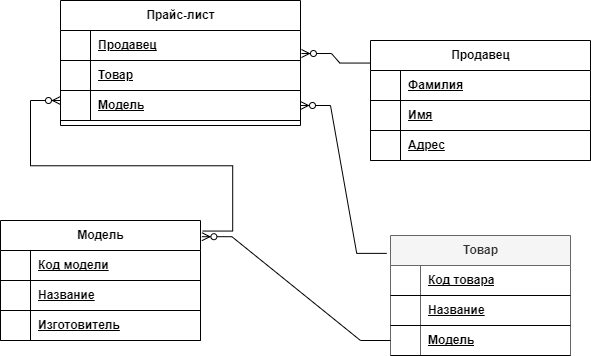

The diagram above was exported from draw.io. Its source (the exported page's mxGraphModel, read from the mxfile embedded in the PNG):
<mxGraphModel dx="1236" dy="525" grid="1" gridSize="10" guides="1" tooltips="1" connect="1" arrows="1" fold="1" page="1" pageScale="1" pageWidth="827" pageHeight="1169" math="0" shadow="0">
  <root>
    <mxCell id="0" />
    <mxCell id="1" parent="0" />
    <mxCell id="VN0VUJJOcpdTgFjsuYnM-11" value="Товар" style="shape=table;startSize=30;container=1;collapsible=1;childLayout=tableLayout;fixedRows=1;rowLines=0;fontStyle=1;align=center;resizeLast=1;html=1;fillColor=#f5f5f5;fontColor=#333333;strokeColor=#666666;" parent="1" vertex="1">
      <mxGeometry x="490" y="505" width="180" height="120" as="geometry" />
    </mxCell>
    <mxCell id="VN0VUJJOcpdTgFjsuYnM-12" value="" style="shape=tableRow;horizontal=0;startSize=0;swimlaneHead=0;swimlaneBody=0;fillColor=none;collapsible=0;dropTarget=0;points=[[0,0.5],[1,0.5]];portConstraint=eastwest;top=0;left=0;right=0;bottom=1;" parent="VN0VUJJOcpdTgFjsuYnM-11" vertex="1">
      <mxGeometry y="30" width="180" height="30" as="geometry" />
    </mxCell>
    <mxCell id="VN0VUJJOcpdTgFjsuYnM-13" value="" style="shape=partialRectangle;connectable=0;fillColor=none;top=0;left=0;bottom=0;right=0;fontStyle=1;overflow=hidden;whiteSpace=wrap;html=1;" parent="VN0VUJJOcpdTgFjsuYnM-12" vertex="1">
      <mxGeometry width="30" height="30" as="geometry">
        <mxRectangle width="30" height="30" as="alternateBounds" />
      </mxGeometry>
    </mxCell>
    <mxCell id="VN0VUJJOcpdTgFjsuYnM-14" value="Код товара" style="shape=partialRectangle;connectable=0;fillColor=none;top=0;left=0;bottom=0;right=0;align=left;spacingLeft=6;fontStyle=5;overflow=hidden;whiteSpace=wrap;html=1;" parent="VN0VUJJOcpdTgFjsuYnM-12" vertex="1">
      <mxGeometry x="30" width="150" height="30" as="geometry">
        <mxRectangle width="150" height="30" as="alternateBounds" />
      </mxGeometry>
    </mxCell>
    <mxCell id="eNB07OYW60TOOH_8sN7m-47" value="" style="shape=tableRow;horizontal=0;startSize=0;swimlaneHead=0;swimlaneBody=0;fillColor=none;collapsible=0;dropTarget=0;points=[[0,0.5],[1,0.5]];portConstraint=eastwest;top=0;left=0;right=0;bottom=1;" vertex="1" parent="VN0VUJJOcpdTgFjsuYnM-11">
      <mxGeometry y="60" width="180" height="30" as="geometry" />
    </mxCell>
    <mxCell id="eNB07OYW60TOOH_8sN7m-48" value="" style="shape=partialRectangle;connectable=0;fillColor=none;top=0;left=0;bottom=0;right=0;fontStyle=1;overflow=hidden;whiteSpace=wrap;html=1;" vertex="1" parent="eNB07OYW60TOOH_8sN7m-47">
      <mxGeometry width="30" height="30" as="geometry">
        <mxRectangle width="30" height="30" as="alternateBounds" />
      </mxGeometry>
    </mxCell>
    <mxCell id="eNB07OYW60TOOH_8sN7m-49" value="Название" style="shape=partialRectangle;connectable=0;fillColor=none;top=0;left=0;bottom=0;right=0;align=left;spacingLeft=6;fontStyle=5;overflow=hidden;whiteSpace=wrap;html=1;" vertex="1" parent="eNB07OYW60TOOH_8sN7m-47">
      <mxGeometry x="30" width="150" height="30" as="geometry">
        <mxRectangle width="150" height="30" as="alternateBounds" />
      </mxGeometry>
    </mxCell>
    <mxCell id="eNB07OYW60TOOH_8sN7m-60" value="" style="shape=tableRow;horizontal=0;startSize=0;swimlaneHead=0;swimlaneBody=0;fillColor=none;collapsible=0;dropTarget=0;points=[[0,0.5],[1,0.5]];portConstraint=eastwest;top=0;left=0;right=0;bottom=1;" vertex="1" parent="VN0VUJJOcpdTgFjsuYnM-11">
      <mxGeometry y="90" width="180" height="30" as="geometry" />
    </mxCell>
    <mxCell id="eNB07OYW60TOOH_8sN7m-61" value="" style="shape=partialRectangle;connectable=0;fillColor=none;top=0;left=0;bottom=0;right=0;fontStyle=1;overflow=hidden;whiteSpace=wrap;html=1;" vertex="1" parent="eNB07OYW60TOOH_8sN7m-60">
      <mxGeometry width="30" height="30" as="geometry">
        <mxRectangle width="30" height="30" as="alternateBounds" />
      </mxGeometry>
    </mxCell>
    <mxCell id="eNB07OYW60TOOH_8sN7m-62" value="Модель" style="shape=partialRectangle;connectable=0;fillColor=none;top=0;left=0;bottom=0;right=0;align=left;spacingLeft=6;fontStyle=5;overflow=hidden;whiteSpace=wrap;html=1;" vertex="1" parent="eNB07OYW60TOOH_8sN7m-60">
      <mxGeometry x="30" width="150" height="30" as="geometry">
        <mxRectangle width="150" height="30" as="alternateBounds" />
      </mxGeometry>
    </mxCell>
    <mxCell id="VN0VUJJOcpdTgFjsuYnM-24" value="Модель" style="shape=table;startSize=30;container=1;collapsible=1;childLayout=tableLayout;fixedRows=1;rowLines=0;fontStyle=1;align=center;resizeLast=1;html=1;" parent="1" vertex="1">
      <mxGeometry x="100" y="490" width="200" height="120" as="geometry" />
    </mxCell>
    <mxCell id="VN0VUJJOcpdTgFjsuYnM-25" value="" style="shape=tableRow;horizontal=0;startSize=0;swimlaneHead=0;swimlaneBody=0;fillColor=none;collapsible=0;dropTarget=0;points=[[0,0.5],[1,0.5]];portConstraint=eastwest;top=0;left=0;right=0;bottom=1;" parent="VN0VUJJOcpdTgFjsuYnM-24" vertex="1">
      <mxGeometry y="30" width="200" height="30" as="geometry" />
    </mxCell>
    <mxCell id="VN0VUJJOcpdTgFjsuYnM-26" value="" style="shape=partialRectangle;connectable=0;fillColor=none;top=0;left=0;bottom=0;right=0;fontStyle=1;overflow=hidden;whiteSpace=wrap;html=1;" parent="VN0VUJJOcpdTgFjsuYnM-25" vertex="1">
      <mxGeometry width="30" height="30" as="geometry">
        <mxRectangle width="30" height="30" as="alternateBounds" />
      </mxGeometry>
    </mxCell>
    <mxCell id="VN0VUJJOcpdTgFjsuYnM-27" value="Код модели" style="shape=partialRectangle;connectable=0;fillColor=none;top=0;left=0;bottom=0;right=0;align=left;spacingLeft=6;fontStyle=5;overflow=hidden;whiteSpace=wrap;html=1;" parent="VN0VUJJOcpdTgFjsuYnM-25" vertex="1">
      <mxGeometry x="30" width="170" height="30" as="geometry">
        <mxRectangle width="170" height="30" as="alternateBounds" />
      </mxGeometry>
    </mxCell>
    <mxCell id="eNB07OYW60TOOH_8sN7m-53" value="" style="shape=tableRow;horizontal=0;startSize=0;swimlaneHead=0;swimlaneBody=0;fillColor=none;collapsible=0;dropTarget=0;points=[[0,0.5],[1,0.5]];portConstraint=eastwest;top=0;left=0;right=0;bottom=1;" vertex="1" parent="VN0VUJJOcpdTgFjsuYnM-24">
      <mxGeometry y="60" width="200" height="30" as="geometry" />
    </mxCell>
    <mxCell id="eNB07OYW60TOOH_8sN7m-54" value="" style="shape=partialRectangle;connectable=0;fillColor=none;top=0;left=0;bottom=0;right=0;fontStyle=1;overflow=hidden;whiteSpace=wrap;html=1;" vertex="1" parent="eNB07OYW60TOOH_8sN7m-53">
      <mxGeometry width="30" height="30" as="geometry">
        <mxRectangle width="30" height="30" as="alternateBounds" />
      </mxGeometry>
    </mxCell>
    <mxCell id="eNB07OYW60TOOH_8sN7m-55" value="Название" style="shape=partialRectangle;connectable=0;fillColor=none;top=0;left=0;bottom=0;right=0;align=left;spacingLeft=6;fontStyle=5;overflow=hidden;whiteSpace=wrap;html=1;" vertex="1" parent="eNB07OYW60TOOH_8sN7m-53">
      <mxGeometry x="30" width="170" height="30" as="geometry">
        <mxRectangle width="170" height="30" as="alternateBounds" />
      </mxGeometry>
    </mxCell>
    <mxCell id="eNB07OYW60TOOH_8sN7m-56" value="" style="shape=tableRow;horizontal=0;startSize=0;swimlaneHead=0;swimlaneBody=0;fillColor=none;collapsible=0;dropTarget=0;points=[[0,0.5],[1,0.5]];portConstraint=eastwest;top=0;left=0;right=0;bottom=1;" vertex="1" parent="VN0VUJJOcpdTgFjsuYnM-24">
      <mxGeometry y="90" width="200" height="30" as="geometry" />
    </mxCell>
    <mxCell id="eNB07OYW60TOOH_8sN7m-57" value="" style="shape=partialRectangle;connectable=0;fillColor=none;top=0;left=0;bottom=0;right=0;fontStyle=1;overflow=hidden;whiteSpace=wrap;html=1;" vertex="1" parent="eNB07OYW60TOOH_8sN7m-56">
      <mxGeometry width="30" height="30" as="geometry">
        <mxRectangle width="30" height="30" as="alternateBounds" />
      </mxGeometry>
    </mxCell>
    <mxCell id="eNB07OYW60TOOH_8sN7m-58" value="Изготовитель" style="shape=partialRectangle;connectable=0;fillColor=none;top=0;left=0;bottom=0;right=0;align=left;spacingLeft=6;fontStyle=5;overflow=hidden;whiteSpace=wrap;html=1;" vertex="1" parent="eNB07OYW60TOOH_8sN7m-56">
      <mxGeometry x="30" width="170" height="30" as="geometry">
        <mxRectangle width="170" height="30" as="alternateBounds" />
      </mxGeometry>
    </mxCell>
    <mxCell id="VN0VUJJOcpdTgFjsuYnM-37" value="Продавец" style="shape=table;startSize=30;container=1;collapsible=1;childLayout=tableLayout;fixedRows=1;rowLines=0;fontStyle=1;align=center;resizeLast=1;html=1;" parent="1" vertex="1">
      <mxGeometry x="470" y="310" width="220" height="120" as="geometry" />
    </mxCell>
    <mxCell id="VN0VUJJOcpdTgFjsuYnM-38" value="" style="shape=tableRow;horizontal=0;startSize=0;swimlaneHead=0;swimlaneBody=0;fillColor=none;collapsible=0;dropTarget=0;points=[[0,0.5],[1,0.5]];portConstraint=eastwest;top=0;left=0;right=0;bottom=1;" parent="VN0VUJJOcpdTgFjsuYnM-37" vertex="1">
      <mxGeometry y="30" width="220" height="30" as="geometry" />
    </mxCell>
    <mxCell id="VN0VUJJOcpdTgFjsuYnM-39" value="" style="shape=partialRectangle;connectable=0;fillColor=none;top=0;left=0;bottom=0;right=0;fontStyle=1;overflow=hidden;whiteSpace=wrap;html=1;" parent="VN0VUJJOcpdTgFjsuYnM-38" vertex="1">
      <mxGeometry width="30" height="30" as="geometry">
        <mxRectangle width="30" height="30" as="alternateBounds" />
      </mxGeometry>
    </mxCell>
    <mxCell id="VN0VUJJOcpdTgFjsuYnM-40" value="Фамилия" style="shape=partialRectangle;connectable=0;fillColor=none;top=0;left=0;bottom=0;right=0;align=left;spacingLeft=6;fontStyle=5;overflow=hidden;whiteSpace=wrap;html=1;" parent="VN0VUJJOcpdTgFjsuYnM-38" vertex="1">
      <mxGeometry x="30" width="190" height="30" as="geometry">
        <mxRectangle width="190" height="30" as="alternateBounds" />
      </mxGeometry>
    </mxCell>
    <mxCell id="eNB07OYW60TOOH_8sN7m-40" value="" style="shape=tableRow;horizontal=0;startSize=0;swimlaneHead=0;swimlaneBody=0;fillColor=none;collapsible=0;dropTarget=0;points=[[0,0.5],[1,0.5]];portConstraint=eastwest;top=0;left=0;right=0;bottom=1;" vertex="1" parent="VN0VUJJOcpdTgFjsuYnM-37">
      <mxGeometry y="60" width="220" height="30" as="geometry" />
    </mxCell>
    <mxCell id="eNB07OYW60TOOH_8sN7m-41" value="" style="shape=partialRectangle;connectable=0;fillColor=none;top=0;left=0;bottom=0;right=0;fontStyle=1;overflow=hidden;whiteSpace=wrap;html=1;" vertex="1" parent="eNB07OYW60TOOH_8sN7m-40">
      <mxGeometry width="30" height="30" as="geometry">
        <mxRectangle width="30" height="30" as="alternateBounds" />
      </mxGeometry>
    </mxCell>
    <mxCell id="eNB07OYW60TOOH_8sN7m-42" value="Имя" style="shape=partialRectangle;connectable=0;fillColor=none;top=0;left=0;bottom=0;right=0;align=left;spacingLeft=6;fontStyle=5;overflow=hidden;whiteSpace=wrap;html=1;" vertex="1" parent="eNB07OYW60TOOH_8sN7m-40">
      <mxGeometry x="30" width="190" height="30" as="geometry">
        <mxRectangle width="190" height="30" as="alternateBounds" />
      </mxGeometry>
    </mxCell>
    <mxCell id="eNB07OYW60TOOH_8sN7m-43" value="" style="shape=tableRow;horizontal=0;startSize=0;swimlaneHead=0;swimlaneBody=0;fillColor=none;collapsible=0;dropTarget=0;points=[[0,0.5],[1,0.5]];portConstraint=eastwest;top=0;left=0;right=0;bottom=1;" vertex="1" parent="VN0VUJJOcpdTgFjsuYnM-37">
      <mxGeometry y="90" width="220" height="30" as="geometry" />
    </mxCell>
    <mxCell id="eNB07OYW60TOOH_8sN7m-44" value="" style="shape=partialRectangle;connectable=0;fillColor=none;top=0;left=0;bottom=0;right=0;fontStyle=1;overflow=hidden;whiteSpace=wrap;html=1;" vertex="1" parent="eNB07OYW60TOOH_8sN7m-43">
      <mxGeometry width="30" height="30" as="geometry">
        <mxRectangle width="30" height="30" as="alternateBounds" />
      </mxGeometry>
    </mxCell>
    <mxCell id="eNB07OYW60TOOH_8sN7m-45" value="Адрес" style="shape=partialRectangle;connectable=0;fillColor=none;top=0;left=0;bottom=0;right=0;align=left;spacingLeft=6;fontStyle=5;overflow=hidden;whiteSpace=wrap;html=1;" vertex="1" parent="eNB07OYW60TOOH_8sN7m-43">
      <mxGeometry x="30" width="190" height="30" as="geometry">
        <mxRectangle width="190" height="30" as="alternateBounds" />
      </mxGeometry>
    </mxCell>
    <mxCell id="VN0VUJJOcpdTgFjsuYnM-51" value="Прайс-лист" style="shape=table;startSize=30;container=1;collapsible=1;childLayout=tableLayout;fixedRows=1;rowLines=0;fontStyle=1;align=center;resizeLast=1;html=1;" parent="1" vertex="1">
      <mxGeometry x="160" y="270" width="240" height="125" as="geometry" />
    </mxCell>
    <mxCell id="eNB07OYW60TOOH_8sN7m-8" value="" style="shape=tableRow;horizontal=0;startSize=0;swimlaneHead=0;swimlaneBody=0;fillColor=none;collapsible=0;dropTarget=0;points=[[0,0.5],[1,0.5]];portConstraint=eastwest;top=0;left=0;right=0;bottom=1;" vertex="1" parent="VN0VUJJOcpdTgFjsuYnM-51">
      <mxGeometry y="30" width="240" height="30" as="geometry" />
    </mxCell>
    <mxCell id="eNB07OYW60TOOH_8sN7m-9" value="" style="shape=partialRectangle;connectable=0;fillColor=none;top=0;left=0;bottom=0;right=0;fontStyle=1;overflow=hidden;whiteSpace=wrap;html=1;" vertex="1" parent="eNB07OYW60TOOH_8sN7m-8">
      <mxGeometry width="30" height="30" as="geometry">
        <mxRectangle width="30" height="30" as="alternateBounds" />
      </mxGeometry>
    </mxCell>
    <mxCell id="eNB07OYW60TOOH_8sN7m-10" value="Продавец" style="shape=partialRectangle;connectable=0;fillColor=none;top=0;left=0;bottom=0;right=0;align=left;spacingLeft=6;fontStyle=5;overflow=hidden;whiteSpace=wrap;html=1;" vertex="1" parent="eNB07OYW60TOOH_8sN7m-8">
      <mxGeometry x="30" width="210" height="30" as="geometry">
        <mxRectangle width="210" height="30" as="alternateBounds" />
      </mxGeometry>
    </mxCell>
    <mxCell id="eNB07OYW60TOOH_8sN7m-21" value="" style="shape=tableRow;horizontal=0;startSize=0;swimlaneHead=0;swimlaneBody=0;fillColor=none;collapsible=0;dropTarget=0;points=[[0,0.5],[1,0.5]];portConstraint=eastwest;top=0;left=0;right=0;bottom=1;" vertex="1" parent="VN0VUJJOcpdTgFjsuYnM-51">
      <mxGeometry y="60" width="240" height="30" as="geometry" />
    </mxCell>
    <mxCell id="eNB07OYW60TOOH_8sN7m-22" value="" style="shape=partialRectangle;connectable=0;fillColor=none;top=0;left=0;bottom=0;right=0;fontStyle=1;overflow=hidden;whiteSpace=wrap;html=1;" vertex="1" parent="eNB07OYW60TOOH_8sN7m-21">
      <mxGeometry width="30" height="30" as="geometry">
        <mxRectangle width="30" height="30" as="alternateBounds" />
      </mxGeometry>
    </mxCell>
    <mxCell id="eNB07OYW60TOOH_8sN7m-23" value="Товар" style="shape=partialRectangle;connectable=0;fillColor=none;top=0;left=0;bottom=0;right=0;align=left;spacingLeft=6;fontStyle=5;overflow=hidden;whiteSpace=wrap;html=1;" vertex="1" parent="eNB07OYW60TOOH_8sN7m-21">
      <mxGeometry x="30" width="210" height="30" as="geometry">
        <mxRectangle width="210" height="30" as="alternateBounds" />
      </mxGeometry>
    </mxCell>
    <mxCell id="eNB07OYW60TOOH_8sN7m-37" value="" style="shape=tableRow;horizontal=0;startSize=0;swimlaneHead=0;swimlaneBody=0;fillColor=none;collapsible=0;dropTarget=0;points=[[0,0.5],[1,0.5]];portConstraint=eastwest;top=0;left=0;right=0;bottom=1;" vertex="1" parent="VN0VUJJOcpdTgFjsuYnM-51">
      <mxGeometry y="90" width="240" height="30" as="geometry" />
    </mxCell>
    <mxCell id="eNB07OYW60TOOH_8sN7m-38" value="" style="shape=partialRectangle;connectable=0;fillColor=none;top=0;left=0;bottom=0;right=0;fontStyle=1;overflow=hidden;whiteSpace=wrap;html=1;" vertex="1" parent="eNB07OYW60TOOH_8sN7m-37">
      <mxGeometry width="30" height="30" as="geometry">
        <mxRectangle width="30" height="30" as="alternateBounds" />
      </mxGeometry>
    </mxCell>
    <mxCell id="eNB07OYW60TOOH_8sN7m-39" value="Модель" style="shape=partialRectangle;connectable=0;fillColor=none;top=0;left=0;bottom=0;right=0;align=left;spacingLeft=6;fontStyle=5;overflow=hidden;whiteSpace=wrap;html=1;" vertex="1" parent="eNB07OYW60TOOH_8sN7m-37">
      <mxGeometry x="30" width="210" height="30" as="geometry">
        <mxRectangle width="210" height="30" as="alternateBounds" />
      </mxGeometry>
    </mxCell>
    <mxCell id="VN0VUJJOcpdTgFjsuYnM-64" value="" style="edgeStyle=entityRelationEdgeStyle;fontSize=12;html=1;endArrow=ERzeroToMany;endFill=1;rounded=0;exitX=-0.021;exitY=0.149;exitDx=0;exitDy=0;entryX=1;entryY=0.5;entryDx=0;entryDy=0;exitPerimeter=0;" parent="1" source="VN0VUJJOcpdTgFjsuYnM-11" target="eNB07OYW60TOOH_8sN7m-37" edge="1">
      <mxGeometry width="100" height="100" relative="1" as="geometry">
        <mxPoint x="366.5" y="500" as="sourcePoint" />
        <mxPoint x="460.5" y="705" as="targetPoint" />
      </mxGeometry>
    </mxCell>
    <mxCell id="VN0VUJJOcpdTgFjsuYnM-65" value="" style="edgeStyle=entityRelationEdgeStyle;fontSize=12;html=1;endArrow=ERzeroToMany;endFill=1;rounded=0;entryX=1.004;entryY=0.767;entryDx=0;entryDy=0;exitX=-0.003;exitY=0.188;exitDx=0;exitDy=0;exitPerimeter=0;entryPerimeter=0;" parent="1" source="VN0VUJJOcpdTgFjsuYnM-37" target="eNB07OYW60TOOH_8sN7m-8" edge="1">
      <mxGeometry width="100" height="100" relative="1" as="geometry">
        <mxPoint x="508.46000000000004" y="407.61" as="sourcePoint" />
        <mxPoint x="430" y="320" as="targetPoint" />
      </mxGeometry>
    </mxCell>
    <mxCell id="eNB07OYW60TOOH_8sN7m-59" value="" style="edgeStyle=entityRelationEdgeStyle;fontSize=12;html=1;endArrow=ERzeroToMany;endFill=1;rounded=0;exitX=0;exitY=0.5;exitDx=0;exitDy=0;entryX=1.007;entryY=0.135;entryDx=0;entryDy=0;entryPerimeter=0;" edge="1" parent="1" source="eNB07OYW60TOOH_8sN7m-60" target="VN0VUJJOcpdTgFjsuYnM-24">
      <mxGeometry width="100" height="100" relative="1" as="geometry">
        <mxPoint x="581" y="562.5" as="sourcePoint" />
        <mxPoint x="350" y="507.76" as="targetPoint" />
        <Array as="points">
          <mxPoint x="461" y="520" />
          <mxPoint x="401" y="570" />
          <mxPoint x="381" y="496" />
        </Array>
      </mxGeometry>
    </mxCell>
    <mxCell id="eNB07OYW60TOOH_8sN7m-63" value="" style="edgeStyle=entityRelationEdgeStyle;fontSize=12;html=1;endArrow=ERzeroToMany;endFill=1;rounded=0;exitX=1.011;exitY=0.088;exitDx=0;exitDy=0;entryX=1.007;entryY=0.135;entryDx=0;entryDy=0;entryPerimeter=0;exitPerimeter=0;" edge="1" parent="1" source="VN0VUJJOcpdTgFjsuYnM-24">
      <mxGeometry width="100" height="100" relative="1" as="geometry">
        <mxPoint x="349" y="474" as="sourcePoint" />
        <mxPoint x="160" y="370" as="targetPoint" />
        <Array as="points">
          <mxPoint x="320" y="384" />
          <mxPoint x="260" y="434" />
          <mxPoint x="240" y="360" />
        </Array>
      </mxGeometry>
    </mxCell>
  </root>
</mxGraphModel>